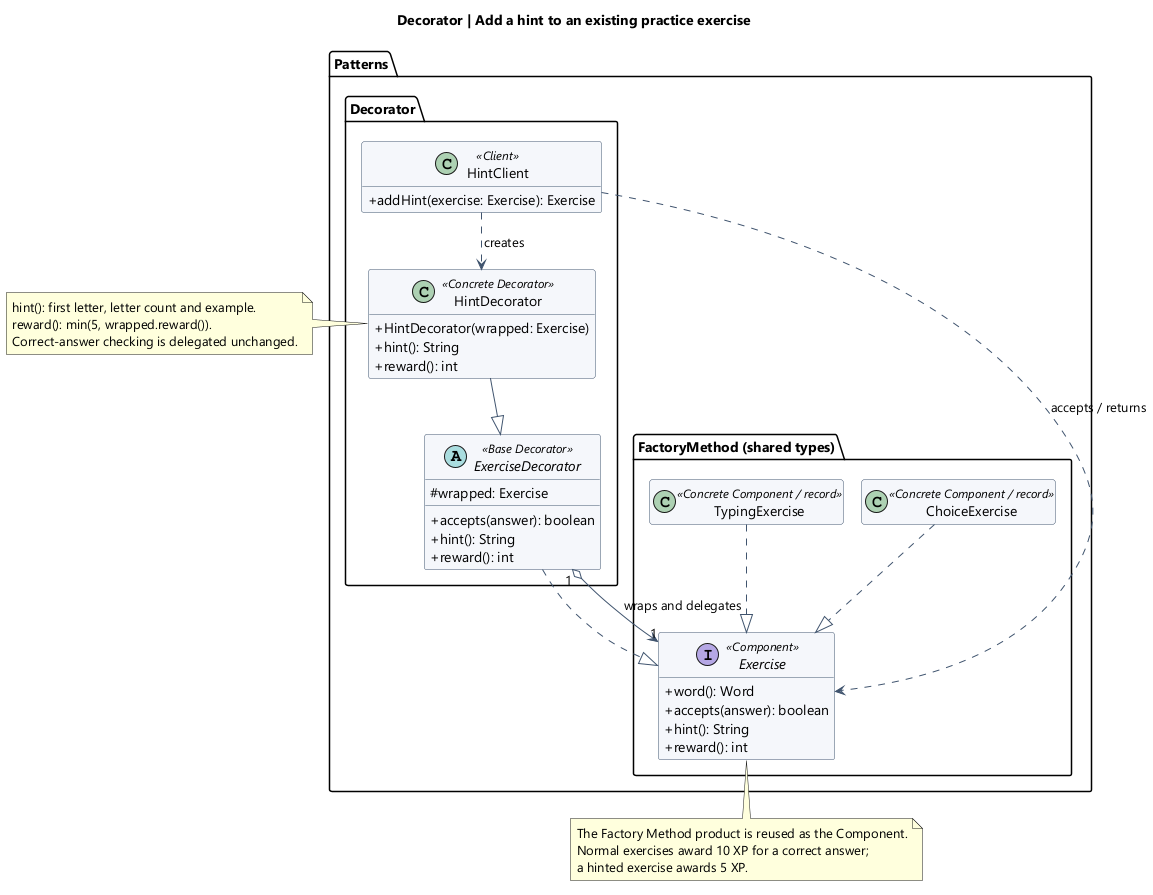

The diagram above was rendered by PlantUML. Its source (embedded in the PNG):
@startuml
!pragma layout smetana
title Decorator | Add a hint to an existing practice exercise
skinparam defaultFontName Segoe UI
skinparam classAttributeIconSize 0
skinparam shadowing false
skinparam backgroundColor white
skinparam classBackgroundColor #F5F7FB
skinparam classBorderColor #40546E
skinparam ArrowColor #40546E
hide empty members

package "Patterns.FactoryMethod (shared types)" {
  interface Exercise <<Component>> {
    + word(): Word
    + accepts(answer): boolean
    + hint(): String
    + reward(): int
  }
  class ChoiceExercise <<Concrete Component / record>>
  class TypingExercise <<Concrete Component / record>>
}
package "Patterns.Decorator" {
  class HintClient <<Client>> {
    + addHint(exercise: Exercise): Exercise
  }
  abstract class ExerciseDecorator <<Base Decorator>> {
    # wrapped: Exercise
    + accepts(answer): boolean
    + hint(): String
    + reward(): int
  }
  class HintDecorator <<Concrete Decorator>> {
    + HintDecorator(wrapped: Exercise)
    + hint(): String
    + reward(): int
  }
}
ChoiceExercise ..|> Exercise
TypingExercise ..|> Exercise
ExerciseDecorator ..|> Exercise
ExerciseDecorator "1" o--> "1" Exercise : wraps and delegates
HintDecorator --|> ExerciseDecorator
HintClient ..> HintDecorator : creates
HintClient ..> Exercise : accepts / returns

note right of HintDecorator
  hint(): first letter, letter count and example.
  reward(): min(5, wrapped.reward()).
  Correct-answer checking is delegated unchanged.
end note
note bottom of Exercise
  The Factory Method product is reused as the Component.
  Normal exercises award 10 XP for a correct answer;
  a hinted exercise awards 5 XP.
end note
@enduml